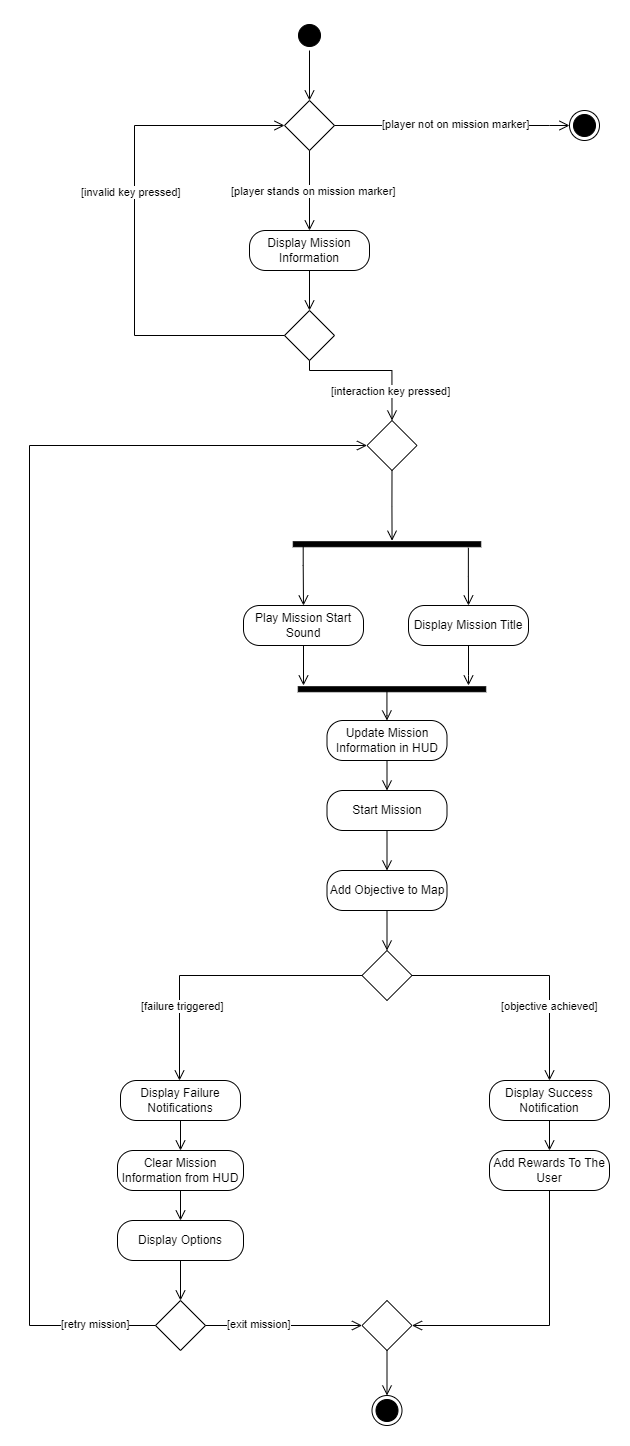

The diagram above was exported from draw.io. Its source (the exported page's mxGraphModel, read from the mxfile embedded in the PNG):
<mxGraphModel dx="1131" dy="1697" grid="1" gridSize="10" guides="1" tooltips="1" connect="1" arrows="1" fold="1" page="1" pageScale="1" pageWidth="850" pageHeight="1100" background="#ffffff" math="0" shadow="0">
  <root>
    <mxCell id="0" />
    <mxCell id="1" parent="0" />
    <mxCell id="0u1-Wv5XJSrGBWT755lo-1" value="" style="ellipse;html=1;shape=startState;fillColor=#000000;strokeColor=#000000;fontColor=#000000;" parent="1" vertex="1">
      <mxGeometry x="345" y="60" width="30" height="30" as="geometry" />
    </mxCell>
    <mxCell id="0u1-Wv5XJSrGBWT755lo-2" value="" style="edgeStyle=orthogonalEdgeStyle;html=1;verticalAlign=bottom;endArrow=open;endSize=8;strokeColor=#000000;rounded=0;exitX=0.5;exitY=1;exitDx=0;exitDy=0;fontColor=#000000;entryX=0.5;entryY=0;entryDx=0;entryDy=0;" parent="1" source="0u1-Wv5XJSrGBWT755lo-1" target="_EtV7lXGeAFz6VLGQdi6-1" edge="1">
      <mxGeometry relative="1" as="geometry">
        <mxPoint x="185" y="170" as="targetPoint" />
        <mxPoint x="315" y="260" as="sourcePoint" />
        <Array as="points" />
      </mxGeometry>
    </mxCell>
    <mxCell id="0u1-Wv5XJSrGBWT755lo-3" value="" style="rhombus;whiteSpace=wrap;html=1;fontColor=#000000;fillColor=none;strokeColor=#000000;" parent="1" vertex="1">
      <mxGeometry x="335" y="350" width="50" height="50" as="geometry" />
    </mxCell>
    <mxCell id="0u1-Wv5XJSrGBWT755lo-5" value="Display Mission Information" style="rounded=1;whiteSpace=wrap;html=1;arcSize=40;fontColor=#000000;fillColor=none;strokeColor=#000000;" parent="1" vertex="1">
      <mxGeometry x="300" y="270" width="120" height="40" as="geometry" />
    </mxCell>
    <mxCell id="0u1-Wv5XJSrGBWT755lo-7" value="" style="edgeStyle=orthogonalEdgeStyle;html=1;verticalAlign=bottom;endArrow=open;endSize=8;strokeColor=#000000;rounded=0;exitX=0.5;exitY=1;exitDx=0;exitDy=0;entryX=0.5;entryY=0;entryDx=0;entryDy=0;fontColor=#000000;" parent="1" source="0u1-Wv5XJSrGBWT755lo-5" target="0u1-Wv5XJSrGBWT755lo-3" edge="1">
      <mxGeometry relative="1" as="geometry">
        <mxPoint x="320" y="410" as="targetPoint" />
        <mxPoint x="320" y="340" as="sourcePoint" />
        <Array as="points" />
      </mxGeometry>
    </mxCell>
    <mxCell id="0u1-Wv5XJSrGBWT755lo-10" value="[interaction key pressed]" style="edgeStyle=orthogonalEdgeStyle;html=1;align=left;verticalAlign=bottom;endArrow=open;endSize=8;strokeColor=#000000;rounded=0;exitX=0.5;exitY=1;exitDx=0;exitDy=0;labelBackgroundColor=#ffffff;fontColor=#000000;entryX=0.5;entryY=0;entryDx=0;entryDy=0;" parent="1" source="0u1-Wv5XJSrGBWT755lo-3" edge="1" target="MWUEK_S4w65wgbDQnt0B-1">
      <mxGeometry x="-0.5789" y="-30" relative="1" as="geometry">
        <mxPoint x="435" y="486" as="targetPoint" />
        <Array as="points">
          <mxPoint x="360" y="410" />
        </Array>
        <mxPoint as="offset" />
        <mxPoint x="310" y="465" as="sourcePoint" />
      </mxGeometry>
    </mxCell>
    <mxCell id="-wyM7qbXEckzo0PAQ3Ja-1" value="[invalid key pressed]" style="edgeStyle=orthogonalEdgeStyle;html=1;align=left;verticalAlign=bottom;endArrow=open;endSize=8;strokeColor=#000000;rounded=0;exitX=0;exitY=0.5;exitDx=0;exitDy=0;labelBackgroundColor=#ffffff;fontColor=#000000;entryX=0;entryY=0.5;entryDx=0;entryDy=0;" parent="1" source="0u1-Wv5XJSrGBWT755lo-3" target="_EtV7lXGeAFz6VLGQdi6-1" edge="1">
      <mxGeometry x="0.1176" y="55" relative="1" as="geometry">
        <mxPoint x="185" y="160" as="targetPoint" />
        <Array as="points">
          <mxPoint x="185" y="375" />
          <mxPoint x="185" y="165" />
        </Array>
        <mxPoint as="offset" />
        <mxPoint x="230" y="420" as="sourcePoint" />
      </mxGeometry>
    </mxCell>
    <mxCell id="_EtV7lXGeAFz6VLGQdi6-1" value="" style="rhombus;whiteSpace=wrap;html=1;fontColor=#000000;fillColor=none;strokeColor=#000000;" parent="1" vertex="1">
      <mxGeometry x="335" y="140" width="50" height="50" as="geometry" />
    </mxCell>
    <mxCell id="_EtV7lXGeAFz6VLGQdi6-3" value="[player stands on mission marker]" style="edgeStyle=orthogonalEdgeStyle;html=1;align=left;verticalAlign=bottom;endArrow=open;endSize=8;strokeColor=#000000;rounded=0;exitX=0.5;exitY=1;exitDx=0;exitDy=0;labelBackgroundColor=#ffffff;fontColor=#000000;entryX=0.5;entryY=0;entryDx=0;entryDy=0;" parent="1" source="_EtV7lXGeAFz6VLGQdi6-1" target="0u1-Wv5XJSrGBWT755lo-5" edge="1">
      <mxGeometry x="0.25" y="-80" relative="1" as="geometry">
        <mxPoint x="185" y="265" as="targetPoint" />
        <Array as="points">
          <mxPoint x="360" y="230" />
          <mxPoint x="360" y="230" />
        </Array>
        <mxPoint as="offset" />
        <mxPoint x="360" y="260" as="sourcePoint" />
      </mxGeometry>
    </mxCell>
    <mxCell id="_EtV7lXGeAFz6VLGQdi6-4" value="" style="ellipse;html=1;shape=endState;fillColor=#000000;strokeColor=#000000;" parent="1" vertex="1">
      <mxGeometry x="620" y="150" width="30" height="30" as="geometry" />
    </mxCell>
    <mxCell id="_EtV7lXGeAFz6VLGQdi6-5" value="[player not on mission marker]" style="edgeStyle=orthogonalEdgeStyle;html=1;align=left;verticalAlign=bottom;endArrow=open;endSize=8;strokeColor=#000000;rounded=0;exitX=1;exitY=0.5;exitDx=0;exitDy=0;labelBackgroundColor=#ffffff;fontColor=#000000;entryX=0;entryY=0.5;entryDx=0;entryDy=0;fontSize=11;spacingBottom=-3;" parent="1" source="_EtV7lXGeAFz6VLGQdi6-1" target="_EtV7lXGeAFz6VLGQdi6-4" edge="1">
      <mxGeometry x="-0.617" y="-5" relative="1" as="geometry">
        <mxPoint x="500" y="260" as="targetPoint" />
        <Array as="points">
          <mxPoint x="600" y="165" />
          <mxPoint x="600" y="165" />
        </Array>
        <mxPoint as="offset" />
        <mxPoint x="500" y="180" as="sourcePoint" />
      </mxGeometry>
    </mxCell>
    <mxCell id="_EtV7lXGeAFz6VLGQdi6-7" value="" style="html=1;points=[];perimeter=orthogonalPerimeter;fillColor=strokeColor;strokeColor=#000000;rotation=90;" parent="1" vertex="1">
      <mxGeometry x="435" y="490" width="5" height="187.5" as="geometry" />
    </mxCell>
    <mxCell id="_EtV7lXGeAFz6VLGQdi6-8" value="" style="edgeStyle=orthogonalEdgeStyle;html=1;align=left;verticalAlign=bottom;endArrow=open;endSize=8;strokeColor=#000000;rounded=0;exitX=0.5;exitY=0.947;exitDx=0;exitDy=0;labelBackgroundColor=#ffffff;fontColor=#000000;exitPerimeter=0;entryX=0.5;entryY=0;entryDx=0;entryDy=0;" parent="1" source="_EtV7lXGeAFz6VLGQdi6-7" target="_EtV7lXGeAFz6VLGQdi6-9" edge="1">
      <mxGeometry x="0.5" y="-60" relative="1" as="geometry">
        <mxPoint x="354" y="635" as="targetPoint" />
        <Array as="points">
          <mxPoint x="354" y="605" />
          <mxPoint x="354" y="605" />
        </Array>
        <mxPoint as="offset" />
        <mxPoint x="335" y="615" as="sourcePoint" />
      </mxGeometry>
    </mxCell>
    <mxCell id="_EtV7lXGeAFz6VLGQdi6-9" value="Play Mission Start Sound" style="rounded=1;whiteSpace=wrap;html=1;arcSize=40;fontColor=#000000;fillColor=none;strokeColor=#000000;" parent="1" vertex="1">
      <mxGeometry x="294" y="645" width="120" height="40" as="geometry" />
    </mxCell>
    <mxCell id="_EtV7lXGeAFz6VLGQdi6-10" value="Display Mission Title" style="rounded=1;whiteSpace=wrap;html=1;arcSize=40;fontColor=#000000;fillColor=none;strokeColor=#000000;" parent="1" vertex="1">
      <mxGeometry x="459" y="645" width="120" height="40" as="geometry" />
    </mxCell>
    <mxCell id="_EtV7lXGeAFz6VLGQdi6-11" value="" style="edgeStyle=orthogonalEdgeStyle;html=1;align=left;verticalAlign=bottom;endArrow=open;endSize=8;strokeColor=#000000;rounded=0;exitX=1.198;exitY=0.066;exitDx=0;exitDy=0;labelBackgroundColor=#ffffff;fontColor=#000000;exitPerimeter=0;entryX=0.5;entryY=0;entryDx=0;entryDy=0;" parent="1" source="_EtV7lXGeAFz6VLGQdi6-7" target="_EtV7lXGeAFz6VLGQdi6-10" edge="1">
      <mxGeometry x="0.5" y="-60" relative="1" as="geometry">
        <mxPoint x="550" y="615" as="targetPoint" />
        <Array as="points" />
        <mxPoint as="offset" />
        <mxPoint x="510" y="594" as="sourcePoint" />
      </mxGeometry>
    </mxCell>
    <mxCell id="_EtV7lXGeAFz6VLGQdi6-12" value="" style="html=1;points=[];perimeter=orthogonalPerimeter;fillColor=strokeColor;strokeColor=#000000;rotation=90;" parent="1" vertex="1">
      <mxGeometry x="440" y="635" width="5" height="187.5" as="geometry" />
    </mxCell>
    <mxCell id="_EtV7lXGeAFz6VLGQdi6-13" value="" style="edgeStyle=orthogonalEdgeStyle;html=1;align=left;verticalAlign=bottom;endArrow=open;endSize=8;strokeColor=#000000;rounded=0;exitX=0.5;exitY=1;exitDx=0;exitDy=0;labelBackgroundColor=#ffffff;fontColor=#000000;entryX=-0.25;entryY=0.972;entryDx=0;entryDy=0;entryPerimeter=0;" parent="1" source="_EtV7lXGeAFz6VLGQdi6-9" target="_EtV7lXGeAFz6VLGQdi6-12" edge="1">
      <mxGeometry x="0.5" y="-60" relative="1" as="geometry">
        <mxPoint x="354" y="715" as="targetPoint" />
        <Array as="points" />
        <mxPoint as="offset" />
        <mxPoint x="364" y="534" as="sourcePoint" />
      </mxGeometry>
    </mxCell>
    <mxCell id="_EtV7lXGeAFz6VLGQdi6-14" value="" style="edgeStyle=orthogonalEdgeStyle;html=1;align=left;verticalAlign=bottom;endArrow=open;endSize=8;strokeColor=#000000;rounded=0;exitX=0.5;exitY=1;exitDx=0;exitDy=0;labelBackgroundColor=#ffffff;fontColor=#000000;" parent="1" source="_EtV7lXGeAFz6VLGQdi6-10" edge="1">
      <mxGeometry x="0.5" y="-60" relative="1" as="geometry">
        <mxPoint x="519" y="725" as="targetPoint" />
        <Array as="points">
          <mxPoint x="519" y="715" />
          <mxPoint x="519" y="715" />
        </Array>
        <mxPoint as="offset" />
        <mxPoint x="364" y="695" as="sourcePoint" />
      </mxGeometry>
    </mxCell>
    <mxCell id="_EtV7lXGeAFz6VLGQdi6-15" value="Update Mission Information in HUD" style="rounded=1;whiteSpace=wrap;html=1;arcSize=40;fontColor=#000000;fillColor=none;strokeColor=#000000;" parent="1" vertex="1">
      <mxGeometry x="377.5" y="760" width="120" height="40" as="geometry" />
    </mxCell>
    <mxCell id="_EtV7lXGeAFz6VLGQdi6-16" value="&lt;br&gt;" style="edgeStyle=orthogonalEdgeStyle;html=1;align=left;verticalAlign=bottom;endArrow=open;endSize=8;strokeColor=#000000;rounded=0;labelBackgroundColor=#ffffff;fontColor=#000000;entryX=0.5;entryY=0;entryDx=0;entryDy=0;exitX=0.525;exitY=0.527;exitDx=0;exitDy=0;exitPerimeter=0;" parent="1" source="_EtV7lXGeAFz6VLGQdi6-12" target="_EtV7lXGeAFz6VLGQdi6-15" edge="1">
      <mxGeometry x="0.5" y="-60" relative="1" as="geometry">
        <mxPoint x="320" y="866" as="targetPoint" />
        <Array as="points">
          <mxPoint x="437" y="755" />
        </Array>
        <mxPoint as="offset" />
        <mxPoint x="438" y="725" as="sourcePoint" />
      </mxGeometry>
    </mxCell>
    <mxCell id="_EtV7lXGeAFz6VLGQdi6-17" value="Start Mission" style="rounded=1;whiteSpace=wrap;html=1;arcSize=40;fontColor=#000000;fillColor=none;strokeColor=#000000;" parent="1" vertex="1">
      <mxGeometry x="377.5" y="830" width="120" height="40" as="geometry" />
    </mxCell>
    <mxCell id="_EtV7lXGeAFz6VLGQdi6-19" value="" style="edgeStyle=orthogonalEdgeStyle;html=1;verticalAlign=bottom;endArrow=open;endSize=8;strokeColor=#000000;rounded=0;exitX=0.5;exitY=1;exitDx=0;exitDy=0;entryX=0.5;entryY=0;entryDx=0;entryDy=0;fontColor=#000000;" parent="1" source="_EtV7lXGeAFz6VLGQdi6-15" target="_EtV7lXGeAFz6VLGQdi6-17" edge="1">
      <mxGeometry relative="1" as="geometry">
        <mxPoint x="293.62" y="748.75" as="targetPoint" />
        <mxPoint x="293.62" y="708.75" as="sourcePoint" />
        <Array as="points" />
      </mxGeometry>
    </mxCell>
    <mxCell id="_EtV7lXGeAFz6VLGQdi6-20" value="" style="rhombus;whiteSpace=wrap;html=1;fontColor=#000000;fillColor=none;strokeColor=#000000;" parent="1" vertex="1">
      <mxGeometry x="412.5" y="990" width="50" height="50" as="geometry" />
    </mxCell>
    <mxCell id="_EtV7lXGeAFz6VLGQdi6-21" value="" style="edgeStyle=orthogonalEdgeStyle;html=1;verticalAlign=bottom;endArrow=open;endSize=8;strokeColor=#000000;rounded=0;exitX=0.5;exitY=1;exitDx=0;exitDy=0;entryX=0.5;entryY=0;entryDx=0;entryDy=0;fontColor=#000000;" parent="1" source="_EtV7lXGeAFz6VLGQdi6-17" target="MWUEK_S4w65wgbDQnt0B-11" edge="1">
      <mxGeometry relative="1" as="geometry">
        <mxPoint x="448" y="855" as="targetPoint" />
        <mxPoint x="448" y="825" as="sourcePoint" />
        <Array as="points" />
      </mxGeometry>
    </mxCell>
    <mxCell id="_EtV7lXGeAFz6VLGQdi6-22" value="[objective achieved]" style="edgeStyle=orthogonalEdgeStyle;html=1;align=left;verticalAlign=bottom;endArrow=open;endSize=8;strokeColor=#000000;rounded=0;exitX=1;exitY=0.5;exitDx=0;exitDy=0;labelBackgroundColor=#ffffff;fontColor=#000000;entryX=0.5;entryY=0;entryDx=0;entryDy=0;" parent="1" source="_EtV7lXGeAFz6VLGQdi6-20" edge="1" target="MWUEK_S4w65wgbDQnt0B-5">
      <mxGeometry x="-0.2784" y="-40" relative="1" as="geometry">
        <mxPoint x="600" y="1040" as="targetPoint" />
        <Array as="points">
          <mxPoint x="600" y="1015" />
          <mxPoint x="600" y="1120" />
        </Array>
        <mxPoint as="offset" />
        <mxPoint x="520" y="990" as="sourcePoint" />
      </mxGeometry>
    </mxCell>
    <mxCell id="_EtV7lXGeAFz6VLGQdi6-23" value="[failure triggered]" style="edgeStyle=orthogonalEdgeStyle;html=1;align=left;verticalAlign=bottom;endArrow=open;endSize=8;strokeColor=#000000;rounded=0;exitX=0;exitY=0.5;exitDx=0;exitDy=0;labelBackgroundColor=#ffffff;fontColor=#000000;entryX=0.5;entryY=0;entryDx=0;entryDy=0;" parent="1" source="_EtV7lXGeAFz6VLGQdi6-20" target="_EtV7lXGeAFz6VLGQdi6-24" edge="1">
      <mxGeometry x="0.5425" y="-40" relative="1" as="geometry">
        <mxPoint x="234" y="1090" as="targetPoint" />
        <Array as="points">
          <mxPoint x="230" y="1015" />
          <mxPoint x="230" y="1120" />
        </Array>
        <mxPoint as="offset" />
        <mxPoint x="311" y="1070" as="sourcePoint" />
      </mxGeometry>
    </mxCell>
    <mxCell id="_EtV7lXGeAFz6VLGQdi6-24" value="Display Failure Notifications" style="rounded=1;whiteSpace=wrap;html=1;arcSize=40;fontColor=#000000;fillColor=none;strokeColor=#000000;" parent="1" vertex="1">
      <mxGeometry x="171" y="1120" width="120" height="40" as="geometry" />
    </mxCell>
    <mxCell id="_EtV7lXGeAFz6VLGQdi6-25" value="Clear Mission Information from HUD" style="rounded=1;whiteSpace=wrap;html=1;arcSize=40;fontColor=#000000;fillColor=none;strokeColor=#000000;" parent="1" vertex="1">
      <mxGeometry x="168" y="1190" width="126" height="40" as="geometry" />
    </mxCell>
    <mxCell id="_EtV7lXGeAFz6VLGQdi6-26" value="" style="edgeStyle=orthogonalEdgeStyle;html=1;verticalAlign=bottom;endArrow=open;endSize=8;strokeColor=#000000;rounded=0;exitX=0.5;exitY=1;exitDx=0;exitDy=0;entryX=0.5;entryY=0;entryDx=0;entryDy=0;fontColor=#000000;" parent="1" source="_EtV7lXGeAFz6VLGQdi6-24" target="_EtV7lXGeAFz6VLGQdi6-25" edge="1">
      <mxGeometry relative="1" as="geometry">
        <mxPoint x="327" y="1200" as="targetPoint" />
        <mxPoint x="327" y="1160" as="sourcePoint" />
        <Array as="points" />
      </mxGeometry>
    </mxCell>
    <mxCell id="_EtV7lXGeAFz6VLGQdi6-27" value="Display Options" style="rounded=1;whiteSpace=wrap;html=1;arcSize=40;fontColor=#000000;fillColor=none;strokeColor=#000000;" parent="1" vertex="1">
      <mxGeometry x="168" y="1260" width="126" height="40" as="geometry" />
    </mxCell>
    <mxCell id="_EtV7lXGeAFz6VLGQdi6-28" value="" style="edgeStyle=orthogonalEdgeStyle;html=1;verticalAlign=bottom;endArrow=open;endSize=8;strokeColor=#000000;rounded=0;exitX=0.5;exitY=1;exitDx=0;exitDy=0;entryX=0.5;entryY=0;entryDx=0;entryDy=0;fontColor=#000000;" parent="1" source="_EtV7lXGeAFz6VLGQdi6-25" target="_EtV7lXGeAFz6VLGQdi6-27" edge="1">
      <mxGeometry relative="1" as="geometry">
        <mxPoint x="241" y="1200" as="targetPoint" />
        <mxPoint x="241" y="1170" as="sourcePoint" />
        <Array as="points" />
      </mxGeometry>
    </mxCell>
    <mxCell id="_EtV7lXGeAFz6VLGQdi6-29" value="" style="rhombus;whiteSpace=wrap;html=1;fontColor=#000000;fillColor=none;strokeColor=#000000;" parent="1" vertex="1">
      <mxGeometry x="206" y="1340" width="50" height="50" as="geometry" />
    </mxCell>
    <mxCell id="_EtV7lXGeAFz6VLGQdi6-30" value="" style="edgeStyle=orthogonalEdgeStyle;html=1;verticalAlign=bottom;endArrow=open;endSize=8;strokeColor=#000000;rounded=0;exitX=0.5;exitY=1;exitDx=0;exitDy=0;entryX=0.5;entryY=0;entryDx=0;entryDy=0;fontColor=#000000;" parent="1" source="_EtV7lXGeAFz6VLGQdi6-27" target="_EtV7lXGeAFz6VLGQdi6-29" edge="1">
      <mxGeometry relative="1" as="geometry">
        <mxPoint x="241" y="1270" as="targetPoint" />
        <mxPoint x="241" y="1240" as="sourcePoint" />
        <Array as="points" />
      </mxGeometry>
    </mxCell>
    <mxCell id="_EtV7lXGeAFz6VLGQdi6-31" value="[exit mission]" style="edgeStyle=orthogonalEdgeStyle;html=1;align=left;verticalAlign=bottom;endArrow=open;endSize=8;strokeColor=#000000;rounded=0;exitX=1;exitY=0.5;exitDx=0;exitDy=0;labelBackgroundColor=#ffffff;fontColor=#000000;entryX=0;entryY=0.5;entryDx=0;entryDy=0;spacingBottom=2;" parent="1" source="_EtV7lXGeAFz6VLGQdi6-29" edge="1" target="MWUEK_S4w65wgbDQnt0B-8">
      <mxGeometry x="-0.7517" y="-10" relative="1" as="geometry">
        <mxPoint x="320" y="1410" as="targetPoint" />
        <Array as="points" />
        <mxPoint as="offset" />
        <mxPoint x="256" y="1410" as="sourcePoint" />
      </mxGeometry>
    </mxCell>
    <mxCell id="_EtV7lXGeAFz6VLGQdi6-32" value="[retry mission]" style="edgeStyle=orthogonalEdgeStyle;html=1;align=left;verticalAlign=bottom;endArrow=open;endSize=8;strokeColor=#000000;rounded=0;exitX=0;exitY=0.5;exitDx=0;exitDy=0;labelBackgroundColor=#ffffff;fontColor=#000000;entryX=0;entryY=0.5;entryDx=0;entryDy=0;spacingBottom=-3;" parent="1" source="_EtV7lXGeAFz6VLGQdi6-29" edge="1" target="MWUEK_S4w65wgbDQnt0B-1">
      <mxGeometry x="-0.8571" y="5" relative="1" as="geometry">
        <mxPoint x="335" y="540" as="targetPoint" />
        <Array as="points">
          <mxPoint x="80" y="1365" />
          <mxPoint x="80" y="485" />
        </Array>
        <mxPoint as="offset" />
        <mxPoint x="206" y="1355" as="sourcePoint" />
      </mxGeometry>
    </mxCell>
    <mxCell id="MWUEK_S4w65wgbDQnt0B-1" value="" style="rhombus;whiteSpace=wrap;html=1;fontColor=#000000;fillColor=none;strokeColor=#000000;" vertex="1" parent="1">
      <mxGeometry x="417.5" y="460" width="50" height="50" as="geometry" />
    </mxCell>
    <mxCell id="MWUEK_S4w65wgbDQnt0B-3" value="" style="edgeStyle=orthogonalEdgeStyle;html=1;verticalAlign=bottom;endArrow=open;endSize=8;strokeColor=#000000;rounded=0;exitX=0.5;exitY=1;exitDx=0;exitDy=0;fontColor=#000000;entryX=-0.207;entryY=0.473;entryDx=0;entryDy=0;entryPerimeter=0;" edge="1" parent="1" source="MWUEK_S4w65wgbDQnt0B-1" target="_EtV7lXGeAFz6VLGQdi6-7">
      <mxGeometry relative="1" as="geometry">
        <mxPoint x="442" y="580" as="targetPoint" />
        <mxPoint x="410" y="510" as="sourcePoint" />
        <Array as="points" />
      </mxGeometry>
    </mxCell>
    <mxCell id="MWUEK_S4w65wgbDQnt0B-4" value="" style="ellipse;html=1;shape=endState;fillColor=#000000;strokeColor=#000000;" vertex="1" parent="1">
      <mxGeometry x="422.5" y="1435" width="30" height="30" as="geometry" />
    </mxCell>
    <mxCell id="MWUEK_S4w65wgbDQnt0B-5" value="Display Success Notification" style="rounded=1;whiteSpace=wrap;html=1;arcSize=40;fontColor=#000000;fillColor=none;strokeColor=#000000;" vertex="1" parent="1">
      <mxGeometry x="540" y="1120" width="120" height="40" as="geometry" />
    </mxCell>
    <mxCell id="MWUEK_S4w65wgbDQnt0B-6" value="Add Rewards To The User" style="rounded=1;whiteSpace=wrap;html=1;arcSize=40;fontColor=#000000;fillColor=none;strokeColor=#000000;" vertex="1" parent="1">
      <mxGeometry x="540" y="1190" width="120" height="40" as="geometry" />
    </mxCell>
    <mxCell id="MWUEK_S4w65wgbDQnt0B-7" value="" style="edgeStyle=orthogonalEdgeStyle;html=1;verticalAlign=bottom;endArrow=open;endSize=8;strokeColor=#000000;rounded=0;exitX=0.5;exitY=1;exitDx=0;exitDy=0;fontColor=#000000;entryX=0.5;entryY=0;entryDx=0;entryDy=0;" edge="1" parent="1" source="MWUEK_S4w65wgbDQnt0B-5" target="MWUEK_S4w65wgbDQnt0B-6">
      <mxGeometry relative="1" as="geometry">
        <mxPoint x="510" y="1195" as="targetPoint" />
        <mxPoint x="241" y="1240" as="sourcePoint" />
        <Array as="points" />
      </mxGeometry>
    </mxCell>
    <mxCell id="MWUEK_S4w65wgbDQnt0B-8" value="" style="rhombus;whiteSpace=wrap;html=1;fontColor=#000000;fillColor=none;strokeColor=#000000;" vertex="1" parent="1">
      <mxGeometry x="412.5" y="1340" width="50" height="50" as="geometry" />
    </mxCell>
    <mxCell id="MWUEK_S4w65wgbDQnt0B-9" value="" style="edgeStyle=orthogonalEdgeStyle;html=1;verticalAlign=bottom;endArrow=open;endSize=8;strokeColor=#000000;rounded=0;exitX=0.5;exitY=1;exitDx=0;exitDy=0;fontColor=#000000;entryX=1;entryY=0.5;entryDx=0;entryDy=0;" edge="1" parent="1" source="MWUEK_S4w65wgbDQnt0B-6" target="MWUEK_S4w65wgbDQnt0B-8">
      <mxGeometry relative="1" as="geometry">
        <mxPoint x="610" y="1200" as="targetPoint" />
        <mxPoint x="610" y="1170" as="sourcePoint" />
        <Array as="points" />
      </mxGeometry>
    </mxCell>
    <mxCell id="MWUEK_S4w65wgbDQnt0B-10" value="" style="edgeStyle=orthogonalEdgeStyle;html=1;verticalAlign=bottom;endArrow=open;endSize=8;strokeColor=#000000;rounded=0;exitX=0.5;exitY=1;exitDx=0;exitDy=0;fontColor=#000000;entryX=0.5;entryY=0;entryDx=0;entryDy=0;" edge="1" parent="1" source="MWUEK_S4w65wgbDQnt0B-8" target="MWUEK_S4w65wgbDQnt0B-4">
      <mxGeometry relative="1" as="geometry">
        <mxPoint x="473" y="1375" as="targetPoint" />
        <mxPoint x="610" y="1240" as="sourcePoint" />
        <Array as="points" />
      </mxGeometry>
    </mxCell>
    <mxCell id="MWUEK_S4w65wgbDQnt0B-11" value="Add Objective to Map" style="rounded=1;whiteSpace=wrap;html=1;arcSize=40;fontColor=#000000;fillColor=none;strokeColor=#000000;" vertex="1" parent="1">
      <mxGeometry x="377.5" y="910" width="120" height="40" as="geometry" />
    </mxCell>
    <mxCell id="MWUEK_S4w65wgbDQnt0B-12" value="" style="edgeStyle=orthogonalEdgeStyle;html=1;verticalAlign=bottom;endArrow=open;endSize=8;strokeColor=#000000;rounded=0;exitX=0.5;exitY=1;exitDx=0;exitDy=0;entryX=0.5;entryY=0;entryDx=0;entryDy=0;fontColor=#000000;" edge="1" parent="1" source="MWUEK_S4w65wgbDQnt0B-11" target="_EtV7lXGeAFz6VLGQdi6-20">
      <mxGeometry relative="1" as="geometry">
        <mxPoint x="448" y="895" as="targetPoint" />
        <mxPoint x="448" y="872" as="sourcePoint" />
        <Array as="points" />
      </mxGeometry>
    </mxCell>
  </root>
</mxGraphModel>